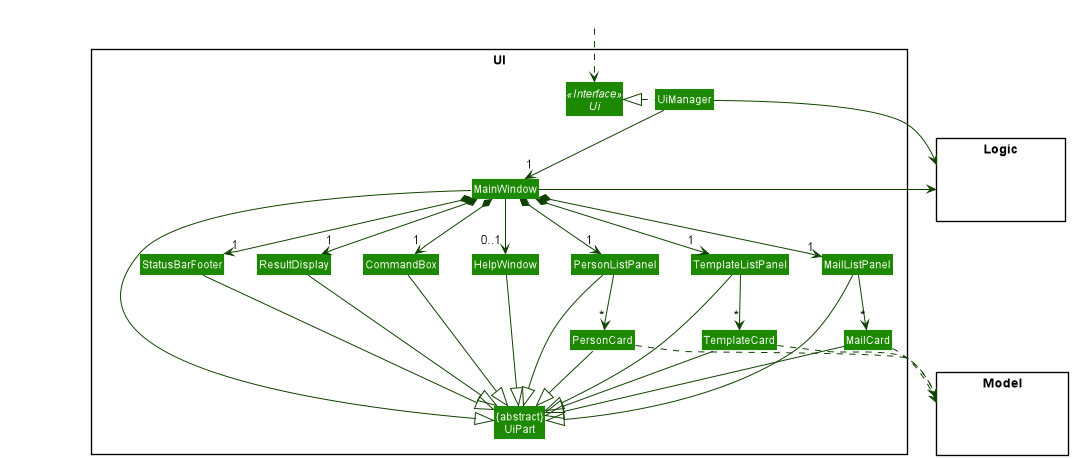

The diagram above was rendered by PlantUML. Its source (embedded in the PNG):
@startuml
!include style.puml
skinparam arrowThickness 1.1
skinparam arrowColor UI_COLOR_T4
skinparam classBackgroundColor UI_COLOR

package UI <<Rectangle>>{
Interface Ui <<Interface>>
Class "{abstract}\nUiPart" as UiPart
Class UiManager
Class MainWindow
Class HelpWindow
Class ResultDisplay
Class PersonListPanel
Class PersonCard
Class StatusBarFooter
Class CommandBox

Class TemplateListPanel
Class TemplateCard

Class MailListPanel
Class MailCard
}

package Model <<Rectangle>> {
Class HiddenModel #FFFFFF
}

package Logic <<Rectangle>> {
Class HiddenLogic #FFFFFF
}

Class HiddenOutside #FFFFFF
HiddenOutside ..> Ui

UiManager .left.|> Ui
UiManager -down-> "1" MainWindow
MainWindow *-down->  "1" CommandBox
MainWindow *-down-> "1" ResultDisplay
MainWindow *-down-> "1" StatusBarFooter
MainWindow --> "0..1" HelpWindow
MainWindow *-down-> "1" PersonListPanel
MainWindow *-down-> "1" TemplateListPanel
MainWindow *-down-> "1" MailListPanel

PersonListPanel -down-> "*" PersonCard
TemplateListPanel -down-> "*" TemplateCard
MailListPanel -down-> "*" MailCard

MainWindow -left-|> UiPart

ResultDisplay --|> UiPart
CommandBox --|> UiPart
PersonListPanel --|> UiPart
PersonCard --|> UiPart
TemplateListPanel --|> UiPart
TemplateCard --|> UiPart
MailListPanel --|> UiPart
MailCard --|> UiPart
StatusBarFooter --|> UiPart
HelpWindow --|> UiPart

PersonCard ..> Model
TemplateCard ..> Model
MailCard ..> Model
UiManager -right-> Logic
MainWindow -left-> Logic

StatusBarFooter -[hidden]right- ResultDisplay
ResultDisplay -[hidden]right- CommandBox
CommandBox -[hidden]right- HelpWindow
HelpWindow -[hidden]right- PersonListPanel
PersonListPanel -[hidden]right- TemplateListPanel
TemplateListPanel -[hidden]right- MailListPanel

PersonCard -[hidden]right- TemplateCard
TemplateCard -[hidden]right- MailCard
MainWindow -[hidden]-|> UiPart
@enduml